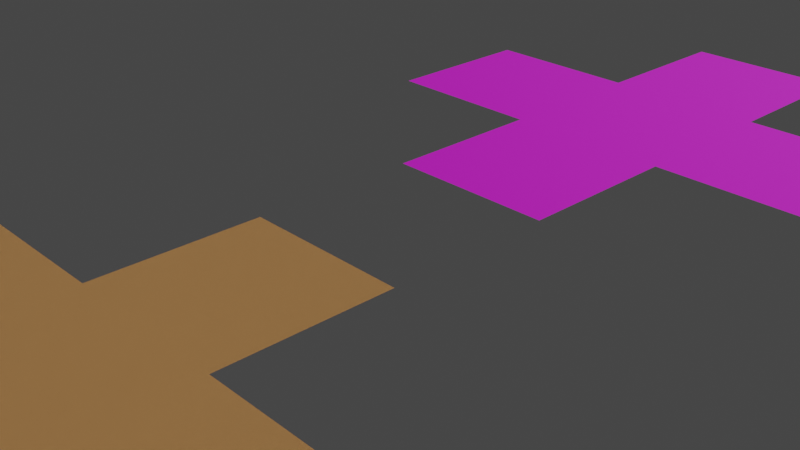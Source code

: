 # Source: Light_Flat_Sand_Texture.blend  (saved by Blender 2.92.15; exported with 4.5.12 LTS)
import bpy
from mathutils import Matrix  # noqa: F401  (used for matrix-valued properties, if any)

bpy.ops.wm.read_factory_settings(use_empty=True)
scene = bpy.context.scene
scene.name = 'Scene'

# ---- collections
col_collection = bpy.data.collections.new('Collection'); scene.collection.children.link(col_collection)

# ---- images (referenced by path relative to the original .blend; pixels are not part of the script)
import os
ASSET_DIR = os.environ.get("B2B_ASSET_DIR", "")  # directory of the original .blend (textures are referenced by path, not embedded)
HERE = os.path.dirname(os.path.abspath(__file__))  # packed textures are extracted next to this script under _unpacked/

def load_image(name, relpath, width, height, colorspace="sRGB"):
    """Load a texture the original file referenced (path relative to the .blend, or extracted next to this script)."""
    p = next((c for c in (os.path.join(HERE, relpath), os.path.join(ASSET_DIR, relpath)) if relpath and os.path.exists(c)), "")
    if p:
        img = bpy.data.images.load(p, check_existing=True)
        img.name = name
    else:  # same state as the original file: an image datablock whose file is absent (Cycles renders it pink)
        img = bpy.data.images.new(name, width, height)
        img.source = "FILE"
        img.filepath = "//" + (relpath or name)
    img.colorspace_settings.name = colorspace
    return img
img_light_sand_flat_diffuse = load_image('Light Sand Flat Diffuse', 'Light Sand Flat Diffuse.png', 1024, 1024, 'sRGB')
img_light_sand_flat_normal = load_image('Light Sand Flat Normal', 'Light Sand Flat Normal.png', 1024, 1024, 'Non-Color')
img_light_flat_sand_normal_tiled_png = load_image('Light Flat Sand Normal Tiled.png', 'Light Flat Sand Normal Tiled.png', 1024, 1024, 'Non-Color')
img_light_flat_sand_diffuse_tiled_png = load_image('Light Flat Sand Diffuse Tiled.png', 'Light Flat Sand Diffuse Tiled.png', 1024, 1024, 'sRGB')

# ---- materials (node trees are filled in below, after node groups)
mat_light_sand_flat_texture = bpy.data.materials.new('Light Sand Flat Texture')
mat_light_flat_sand_texture_tiled = bpy.data.materials.new('Light Flat Sand Texture Tiled')

# ---- material node trees
mat_light_sand_flat_texture.use_nodes = True; mat_light_sand_flat_texture.node_tree.nodes.clear()
_N = mat_light_sand_flat_texture.node_tree.nodes; _L = mat_light_sand_flat_texture.node_tree.links
n0 = _N.new('ShaderNodeTexWave'); n0.name = 'Wave Texture'; n0.location = (-953, 205)
n0.inputs[2].default_value = -13.48
n0.inputs[3].default_value = 3.6
n1 = _N.new('ShaderNodeTexNoise'); n1.name = 'Noise Texture.001'; n1.location = (-953, 466)
n1.inputs[2].default_value = 600.0
n1.inputs[3].default_value = 16.0
n1.inputs[8].default_value = 1.0
n2 = _N.new('ShaderNodeValToRGB'); n2.name = 'ColorRamp'; n2.location = (-707, 175)
while len(n2.color_ramp.elements) > 1: n2.color_ramp.elements.remove(n2.color_ramp.elements[-1])
n2.color_ramp.elements[0].position = 0.0; n2.color_ramp.elements[0].color = (0.0, 0.0, 0.0, 1.0)
_e = n2.color_ramp.elements.new(1.0); _e.color = (0.07928, 0.07928, 0.07928, 1.0)
n3 = _N.new('ShaderNodeBump'); n3.name = 'Bump.002'; n3.location = (-217, 32)
n3.inputs[0].default_value = 0.5
n3.inputs[1].default_value = 1.0
n3.inputs[2].default_value = 1.0
n4 = _N.new('ShaderNodeBump'); n4.name = 'Bump.003'; n4.location = (-1, 32)
n4.inputs[0].default_value = 0.5
n4.inputs[1].default_value = 1.0
n4.inputs[2].default_value = 1.0
n5 = _N.new('ShaderNodeOutputMaterial'); n5.name = 'Material Output'; n5.location = (499, 424)
n6 = _N.new('ShaderNodeBsdfPrincipled'); n6.name = 'Principled BSDF'; n6.location = (209, 424)
n6.distribution = 'GGX'
n6.subsurface_method = 'BURLEY'
n6.inputs[1].default_value = 0.25
n6.inputs[2].default_value = 0.65
n6.inputs[3].default_value = 1.45
n6.inputs[27].default_value = (0.0, 0.0, 0.0, 1.0)
n6.inputs[28].default_value = 1.0
n7 = _N.new('ShaderNodeTexCoord'); n7.name = 'Texture Coordinate'; n7.location = (-1369, 166)
n8 = _N.new('ShaderNodeMapping'); n8.name = 'Mapping'; n8.location = (-1161, 175)
n9 = _N.new('ShaderNodeTexNoise'); n9.name = 'Noise Texture'; n9.location = (-945, -122)
n9.inputs[2].default_value = 600.0
n9.inputs[3].default_value = 16.0
n10 = _N.new('ShaderNodeValToRGB'); n10.name = 'ColorRamp.001'; n10.location = (-552, 449)
while len(n10.color_ramp.elements) > 1: n10.color_ramp.elements.remove(n10.color_ramp.elements[-1])
n10.color_ramp.elements[0].position = 0.255; n10.color_ramp.elements[0].color = (0.08053, 0.04529, 0.02414, 1.0)
_e = n10.color_ramp.elements.new(0.433); _e.color = (1.0, 0.4966, 0.1855, 1.0)
_e = n10.color_ramp.elements.new(0.567); _e.color = (0.49, 0.1881, 0.03744, 1.0)
_e = n10.color_ramp.elements.new(0.702); _e.color = (0.7789, 0.5302, 0.2213, 1.0)
_e = n10.color_ramp.elements.new(0.77); _e.color = (0.03482, 0.04276, 0.05022, 1.0)
_e = n10.color_ramp.elements.new(0.871); _e.color = (1.0, 0.4222, 0.04211, 1.0)
n11 = _N.new('ShaderNodeBump'); n11.name = 'Bump'; n11.location = (-429, 35)
n11.inputs[0].default_value = 0.0
n11.inputs[1].default_value = 1.0
n11.inputs[2].default_value = 1.0
n12 = _N.new('ShaderNodeTexImage'); n12.name = 'Image Texture'; n12.location = (869, 359)
n12.image = img_light_sand_flat_diffuse
n13 = _N.new('ShaderNodeTexImage'); n13.name = 'Image Texture.001'; n13.location = (865, 68)
n13.image = img_light_sand_flat_normal
_L.new(n6.outputs[0], n5.inputs[0])
_L.new(n7.outputs[3], n8.inputs[0])
_L.new(n11.outputs[0], n3.inputs[4])
_L.new(n8.outputs[0], n0.inputs[0])
_L.new(n0.outputs[0], n2.inputs[0])
_L.new(n2.outputs[0], n11.inputs[3])
_L.new(n8.outputs[0], n9.inputs[0])
_L.new(n9.outputs[0], n3.inputs[3])
_L.new(n8.outputs[0], n1.inputs[0])
_L.new(n1.outputs[0], n10.inputs[0])
_L.new(n10.outputs[0], n6.inputs[0])
_L.new(n3.outputs[0], n4.inputs[4])
_L.new(n4.outputs[0], n6.inputs[5])
_L.new(n10.outputs[0], n4.inputs[3])
n5.is_active_output = True
mat_light_flat_sand_texture_tiled.use_nodes = True; mat_light_flat_sand_texture_tiled.node_tree.nodes.clear()
_N = mat_light_flat_sand_texture_tiled.node_tree.nodes; _L = mat_light_flat_sand_texture_tiled.node_tree.links
n0 = _N.new('ShaderNodeOutputMaterial'); n0.name = 'Material Output'; n0.location = (300, 300)
n1 = _N.new('ShaderNodeTexImage'); n1.name = 'Image Texture.001'; n1.location = (-503, -43)
n1.image = img_light_flat_sand_normal_tiled_png
n2 = _N.new('ShaderNodeTexImage'); n2.name = 'Image Texture'; n2.location = (-494, 280)
n2.image = img_light_flat_sand_diffuse_tiled_png
n3 = _N.new('ShaderNodeBsdfPrincipled'); n3.name = 'Principled BSDF'; n3.location = (10, 300)
n3.distribution = 'GGX'
n3.subsurface_method = 'BURLEY'
n3.inputs[1].default_value = 0.25
n3.inputs[2].default_value = 0.65
n3.inputs[3].default_value = 1.45
n3.inputs[13].default_value = 0.75
n3.inputs[27].default_value = (0.0, 0.0, 0.0, 1.0)
n3.inputs[28].default_value = 1.0
n4 = _N.new('ShaderNodeNormalMap'); n4.name = 'Normal Map'; n4.location = (-208, -73)
_L.new(n3.outputs[0], n0.inputs[0])
_L.new(n1.outputs[0], n4.inputs[1])
_L.new(n2.outputs[0], n3.inputs[0])
_L.new(n4.outputs[0], n3.inputs[5])
n0.is_active_output = True

# ---- world
world_world = bpy.data.worlds.new('World'); scene.world = world_world
world_world.use_nodes = True; world_world.node_tree.nodes.clear()
_N = world_world.node_tree.nodes; _L = world_world.node_tree.links
n0 = _N.new('ShaderNodeOutputWorld'); n0.name = 'World Output'; n0.location = (300, 300)
n1 = _N.new('ShaderNodeBackground'); n1.name = 'Background'; n1.location = (10, 300)
n1.inputs[0].default_value = (0.05088, 0.05088, 0.05088, 1.0)
_L.new(n1.outputs[0], n0.inputs[0])
n0.is_active_output = True
world_world.color = (0.05088, 0.05088, 0.05088)
world_world.use_sun_shadow = False
world_world.sun_shadow_jitter_overblur = 0.0

# ---- cameras
cam_camera = bpy.data.cameras.new('Camera')
cam_camera.clip_end = 100.0
cam_camera.ortho_scale = 7.314

# ---- lights
light_light = bpy.data.lights.new('Light', 'SUN')
light_light.transmission_factor = 0.0
light_light.angle = 0.1993
light_light.energy = 2.0
light_light.shadow_soft_size = 0.1
light_light.shadow_cascade_max_distance = 1000.0

# ---- meshes
me_plane_008 = bpy.data.meshes.new('Plane.008')
me_plane_008.from_pydata([(-1.0, -1.0, 0.0), (1.0, -1.0, 0.0), (-1.0, 1.0, 0.0), (1.0, 1.0, 0.0)], [], [(0, 1, 3, 2)])
_uv = me_plane_008.uv_layers.new(name='UVMap')
_uv.uv.foreach_set('vector', [0.0, 0.0, 1.0, 0.0, 1.0, 1.0, 0.0, 1.0])
me_plane_008.materials.append(mat_light_sand_flat_texture)
me_plane_008.use_remesh_fix_poles = True
me_plane_008.use_remesh_preserve_attributes = False
me_plane_008.use_mirror_vertex_groups = False
me_plane_008.update()
me_plane_042 = bpy.data.meshes.new('Plane.042')
me_plane_042.from_pydata([(-1.0, -1.0, 0.0), (1.0, -1.0, 0.0), (-1.0, 1.0, 0.0), (1.0, 1.0, 0.0)], [], [(0, 1, 3, 2)])
_uv = me_plane_042.uv_layers.new(name='UVMap')
_uv.uv.foreach_set('vector', [0.0, 0.0, 1.0, 0.0, 1.0, 1.0, 0.0, 1.0])
me_plane_042.materials.append(mat_light_flat_sand_texture_tiled)
me_plane_042.use_remesh_fix_poles = True
me_plane_042.use_remesh_preserve_attributes = False
me_plane_042.use_mirror_vertex_groups = False
me_plane_042.update()
me_plane_047 = bpy.data.meshes.new('Plane.047')
me_plane_047.from_pydata([(-1.0, -1.0, 0.0), (1.0, -1.0, 0.0), (-1.0, 1.0, 0.0), (1.0, 1.0, 0.0)], [], [(0, 1, 3, 2)])
_uv = me_plane_047.uv_layers.new(name='UVMap')
_uv.uv.foreach_set('vector', [0.0, 0.0, 1.0, 0.0, 1.0, 1.0, 0.0, 1.0])
me_plane_047.materials.append(mat_light_sand_flat_texture)
me_plane_047.use_remesh_fix_poles = True
me_plane_047.use_remesh_preserve_attributes = False
me_plane_047.use_mirror_vertex_groups = False
me_plane_047.update()
me_plane_048 = bpy.data.meshes.new('Plane.048')
me_plane_048.from_pydata([(-1.0, -1.0, 0.0), (1.0, -1.0, 0.0), (-1.0, 1.0, 0.0), (1.0, 1.0, 0.0)], [], [(0, 1, 3, 2)])
_uv = me_plane_048.uv_layers.new(name='UVMap')
_uv.uv.foreach_set('vector', [0.0, 0.0, 1.0, 0.0, 1.0, 1.0, 0.0, 1.0])
me_plane_048.materials.append(mat_light_sand_flat_texture)
me_plane_048.use_remesh_fix_poles = True
me_plane_048.use_remesh_preserve_attributes = False
me_plane_048.use_mirror_vertex_groups = False
me_plane_048.update()
me_plane_049 = bpy.data.meshes.new('Plane.049')
me_plane_049.from_pydata([(-1.0, -1.0, 0.0), (1.0, -1.0, 0.0), (-1.0, 1.0, 0.0), (1.0, 1.0, 0.0)], [], [(0, 1, 3, 2)])
_uv = me_plane_049.uv_layers.new(name='UVMap')
_uv.uv.foreach_set('vector', [0.0, 0.0, 1.0, 0.0, 1.0, 1.0, 0.0, 1.0])
me_plane_049.materials.append(mat_light_sand_flat_texture)
me_plane_049.use_remesh_fix_poles = True
me_plane_049.use_remesh_preserve_attributes = False
me_plane_049.use_mirror_vertex_groups = False
me_plane_049.update()
me_plane_050 = bpy.data.meshes.new('Plane.050')
me_plane_050.from_pydata([(-1.0, -1.0, 0.0), (1.0, -1.0, 0.0), (-1.0, 1.0, 0.0), (1.0, 1.0, 0.0)], [], [(0, 1, 3, 2)])
_uv = me_plane_050.uv_layers.new(name='UVMap')
_uv.uv.foreach_set('vector', [0.0, 0.0, 1.0, 0.0, 1.0, 1.0, 0.0, 1.0])
me_plane_050.materials.append(mat_light_sand_flat_texture)
me_plane_050.use_remesh_fix_poles = True
me_plane_050.use_remesh_preserve_attributes = False
me_plane_050.use_mirror_vertex_groups = False
me_plane_050.update()
me_plane_051 = bpy.data.meshes.new('Plane.051')
me_plane_051.from_pydata([(-1.0, -1.0, 0.0), (1.0, -1.0, 0.0), (-1.0, 1.0, 0.0), (1.0, 1.0, 0.0)], [], [(0, 1, 3, 2)])
_uv = me_plane_051.uv_layers.new(name='UVMap')
_uv.uv.foreach_set('vector', [0.0, 0.0, 1.0, 0.0, 1.0, 1.0, 0.0, 1.0])
me_plane_051.materials.append(mat_light_flat_sand_texture_tiled)
me_plane_051.use_remesh_fix_poles = True
me_plane_051.use_remesh_preserve_attributes = False
me_plane_051.use_mirror_vertex_groups = False
me_plane_051.update()
me_plane_052 = bpy.data.meshes.new('Plane.052')
me_plane_052.from_pydata([(-1.0, -1.0, 0.0), (1.0, -1.0, 0.0), (-1.0, 1.0, 0.0), (1.0, 1.0, 0.0)], [], [(0, 1, 3, 2)])
_uv = me_plane_052.uv_layers.new(name='UVMap')
_uv.uv.foreach_set('vector', [0.0, 0.0, 1.0, 0.0, 1.0, 1.0, 0.0, 1.0])
me_plane_052.materials.append(mat_light_flat_sand_texture_tiled)
me_plane_052.use_remesh_fix_poles = True
me_plane_052.use_remesh_preserve_attributes = False
me_plane_052.use_mirror_vertex_groups = False
me_plane_052.update()
me_plane_053 = bpy.data.meshes.new('Plane.053')
me_plane_053.from_pydata([(-1.0, -1.0, 0.0), (1.0, -1.0, 0.0), (-1.0, 1.0, 0.0), (1.0, 1.0, 0.0)], [], [(0, 1, 3, 2)])
_uv = me_plane_053.uv_layers.new(name='UVMap')
_uv.uv.foreach_set('vector', [0.0, 0.0, 1.0, 0.0, 1.0, 1.0, 0.0, 1.0])
me_plane_053.materials.append(mat_light_flat_sand_texture_tiled)
me_plane_053.use_remesh_fix_poles = True
me_plane_053.use_remesh_preserve_attributes = False
me_plane_053.use_mirror_vertex_groups = False
me_plane_053.update()
me_plane_054 = bpy.data.meshes.new('Plane.054')
me_plane_054.from_pydata([(-1.0, -1.0, 0.0), (1.0, -1.0, 0.0), (-1.0, 1.0, 0.0), (1.0, 1.0, 0.0)], [], [(0, 1, 3, 2)])
_uv = me_plane_054.uv_layers.new(name='UVMap')
_uv.uv.foreach_set('vector', [0.0, 0.0, 1.0, 0.0, 1.0, 1.0, 0.0, 1.0])
me_plane_054.materials.append(mat_light_flat_sand_texture_tiled)
me_plane_054.use_remesh_fix_poles = True
me_plane_054.use_remesh_preserve_attributes = False
me_plane_054.use_mirror_vertex_groups = False
me_plane_054.update()

# ---- objects
ob_light = bpy.data.objects.new('Light', light_light)
ob_camera = bpy.data.objects.new('Camera', cam_camera)
ob_light_flat_sand_texture = bpy.data.objects.new('Light Flat Sand Texture', me_plane_008)
ob_light_flat_sand_texture_tiled = bpy.data.objects.new('Light Flat Sand Texture Tiled', me_plane_042)
ob_sand_texture_001 = bpy.data.objects.new('Sand Texture.001', me_plane_047)
ob_sand_texture_002 = bpy.data.objects.new('Sand Texture.002', me_plane_048)
ob_sand_texture_004 = bpy.data.objects.new('Sand Texture.004', me_plane_049)
ob_sand_texture_003 = bpy.data.objects.new('Sand Texture.003', me_plane_050)
ob_sand_texture_tiled_001 = bpy.data.objects.new('Sand Texture Tiled.001', me_plane_051)
ob_sand_texture_tiled_002 = bpy.data.objects.new('Sand Texture Tiled.002', me_plane_052)
ob_sand_texture_tiled_003 = bpy.data.objects.new('Sand Texture Tiled.003', me_plane_053)
ob_sand_texture_tiled_004 = bpy.data.objects.new('Sand Texture Tiled.004', me_plane_054)

# ---- transforms, parenting, visibility, modifiers, constraints
ob_light.location = (4.076, 1.005, 5.904)
ob_light.rotation_euler = (0.6503, 0.05522, 1.866)
ob_light.lock_rotations_4d = False
ob_light.empty_display_type = 'ARROWS'
ob_light.color = (0.0, 0.0, 0.0, 0.0)
ob_light.lineart.crease_threshold = 0.0
ob_camera.location = (7.359, -6.926, 4.958)
ob_camera.rotation_euler = (1.109, 0.0, 0.8149)
ob_camera.lock_rotations_4d = False
ob_camera.empty_display_type = 'ARROWS'
ob_camera.color = (0.0, 0.0, 0.0, 0.0)
ob_camera.display_type = 'WIRE'
ob_camera.lineart.crease_threshold = 0.0
ob_light_flat_sand_texture.location = (0.0, -4.0, 0.0)
ob_light_flat_sand_texture.lineart.crease_threshold = 0.0
ob_light_flat_sand_texture_tiled.location = (0.0, 4.0, 0.0)
ob_light_flat_sand_texture_tiled.lineart.crease_threshold = 0.0
ob_sand_texture_001.parent = ob_light_flat_sand_texture
ob_sand_texture_001.matrix_parent_inverse = Matrix(((1.0, -0.0, 0.0, -12.0), (-0.0, 1.0, -0.0, -30.0), (0.0, -0.0, 1.0, -0.0), (-0.0, 0.0, -0.0, 1.0)))
ob_sand_texture_001.location = (12.0, 32.0, 0.0)
ob_sand_texture_001.lineart.crease_threshold = 0.0
ob_sand_texture_002.parent = ob_light_flat_sand_texture
ob_sand_texture_002.matrix_parent_inverse = Matrix(((1.0, -0.0, 0.0, -12.0), (-0.0, 1.0, -0.0, -30.0), (0.0, -0.0, 1.0, -0.0), (-0.0, 0.0, -0.0, 1.0)))
ob_sand_texture_002.location = (10.0, 30.0, 0.0)
ob_sand_texture_002.lineart.crease_threshold = 0.0
ob_sand_texture_004.parent = ob_light_flat_sand_texture
ob_sand_texture_004.matrix_parent_inverse = Matrix(((1.0, -0.0, 0.0, -12.0), (-0.0, 1.0, -0.0, -30.0), (0.0, -0.0, 1.0, -0.0), (-0.0, 0.0, -0.0, 1.0)))
ob_sand_texture_004.location = (12.0, 28.0, 0.0)
ob_sand_texture_004.lineart.crease_threshold = 0.0
ob_sand_texture_003.parent = ob_light_flat_sand_texture
ob_sand_texture_003.matrix_parent_inverse = Matrix(((1.0, -0.0, 0.0, -12.0), (-0.0, 1.0, -0.0, -30.0), (0.0, -0.0, 1.0, -0.0), (-0.0, 0.0, -0.0, 1.0)))
ob_sand_texture_003.location = (14.0, 30.0, 0.0)
ob_sand_texture_003.lineart.crease_threshold = 0.0
ob_sand_texture_tiled_001.parent = ob_light_flat_sand_texture_tiled
ob_sand_texture_tiled_001.matrix_parent_inverse = Matrix(((1.0, -0.0, 0.0, -12.0), (-0.0, 1.0, -0.0, -38.0), (0.0, -0.0, 1.0, -0.0), (-0.0, 0.0, -0.0, 1.0)))
ob_sand_texture_tiled_001.location = (12.0, 40.0, 0.0)
ob_sand_texture_tiled_001.lineart.crease_threshold = 0.0
ob_sand_texture_tiled_002.parent = ob_light_flat_sand_texture_tiled
ob_sand_texture_tiled_002.matrix_parent_inverse = Matrix(((1.0, -0.0, 0.0, -12.0), (-0.0, 1.0, -0.0, -38.0), (0.0, -0.0, 1.0, -0.0), (-0.0, 0.0, -0.0, 1.0)))
ob_sand_texture_tiled_002.location = (10.0, 38.0, 0.0)
ob_sand_texture_tiled_002.lineart.crease_threshold = 0.0
ob_sand_texture_tiled_003.parent = ob_light_flat_sand_texture_tiled
ob_sand_texture_tiled_003.matrix_parent_inverse = Matrix(((1.0, -0.0, 0.0, -12.0), (-0.0, 1.0, -0.0, -38.0), (0.0, -0.0, 1.0, -0.0), (-0.0, 0.0, -0.0, 1.0)))
ob_sand_texture_tiled_003.location = (14.0, 38.0, 0.0)
ob_sand_texture_tiled_003.lineart.crease_threshold = 0.0
ob_sand_texture_tiled_004.parent = ob_light_flat_sand_texture_tiled
ob_sand_texture_tiled_004.matrix_parent_inverse = Matrix(((1.0, -0.0, 0.0, -12.0), (-0.0, 1.0, -0.0, -38.0), (0.0, -0.0, 1.0, -0.0), (-0.0, 0.0, -0.0, 1.0)))
ob_sand_texture_tiled_004.location = (12.0, 36.0, 0.0)
ob_sand_texture_tiled_004.lineart.crease_threshold = 0.0

# ---- collection membership
col_collection.objects.link(ob_light)
col_collection.objects.link(ob_camera)
col_collection.objects.link(ob_light_flat_sand_texture)
col_collection.objects.link(ob_light_flat_sand_texture_tiled)
col_collection.objects.link(ob_sand_texture_001)
col_collection.objects.link(ob_sand_texture_002)
col_collection.objects.link(ob_sand_texture_004)
col_collection.objects.link(ob_sand_texture_003)
col_collection.objects.link(ob_sand_texture_tiled_001)
col_collection.objects.link(ob_sand_texture_tiled_002)
col_collection.objects.link(ob_sand_texture_tiled_003)
col_collection.objects.link(ob_sand_texture_tiled_004)

# ---- scene / render settings (as saved in the file)
scene.camera = ob_camera
scene.frame_start = 1; scene.frame_end = 250; scene.frame_set(0)
scene.render.engine = 'CYCLES'
scene.cycles.use_denoising = False
scene.cycles.samples = 32
scene.cycles.sampling_pattern = 'TABULATED_SOBOL'
scene.cycles.use_adaptive_sampling = False
scene.cycles.use_light_tree = False
scene.cycles.bake_type = 'NORMAL'
scene.view_settings.view_transform = 'Filmic'
bpy.context.view_layer.update()
